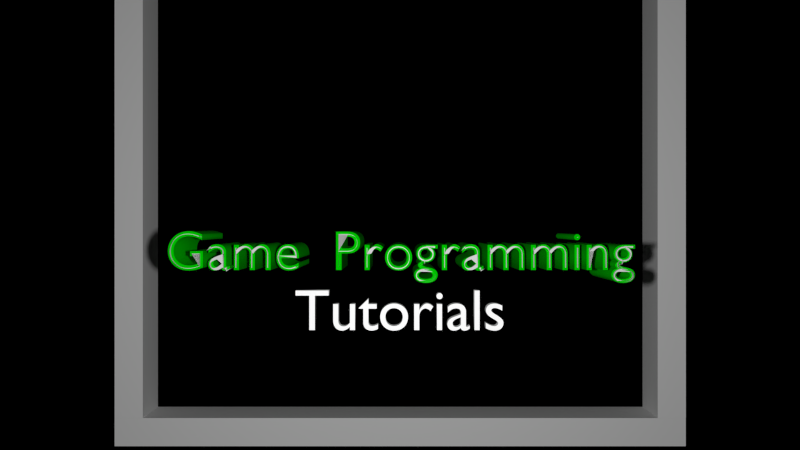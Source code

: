# Source: Intro_Tetris.blend  (saved by Blender 2.77.0; exported with 4.5.12 LTS)
import bpy
from mathutils import Matrix  # noqa: F401  (used for matrix-valued properties, if any)

bpy.ops.wm.read_factory_settings(use_empty=True)
scene = bpy.context.scene
scene.name = 'Scene'

# ---- collections
col_collection_1 = bpy.data.collections.new('Collection 1'); scene.collection.children.link(col_collection_1)

# ---- materials (node trees are filled in below, after node groups)
mat_material_014 = bpy.data.materials.new('Material.014')
mat_material_014.alpha_threshold = 0.0
mat_material_014.use_transparent_shadow = False
mat_material_014.roughness = 0.5
mat_material_014.specular_intensity = 0.0
mat_material_014.line_color = (0.0, 0.0, 0.0, 1.0)
mat_material_013 = bpy.data.materials.new('Material.013')
mat_material_013.alpha_threshold = 0.0
mat_material_013.use_transparent_shadow = False
mat_material_013.diffuse_color = (0.0, 1.0, 1.0, 1.0)
mat_material_013.roughness = 0.5
mat_material_013.line_color = (0.0, 0.0, 0.0, 1.0)
mat_material_004 = bpy.data.materials.new('Material.004')
mat_material_004.alpha_threshold = 0.0
mat_material_004.use_transparent_shadow = False
mat_material_004.diffuse_color = (0.0, 0.2074, 1.0, 1.0)
mat_material_004.roughness = 0.5
mat_material_004.specular_intensity = 0.2174
mat_material_004.line_color = (0.0, 0.0, 0.0, 1.0)
mat_material_011 = bpy.data.materials.new('Material.011')
mat_material_011.alpha_threshold = 0.0
mat_material_011.use_transparent_shadow = False
mat_material_011.diffuse_color = (0.0, 1.0, 0.0, 1.0)
mat_material_011.roughness = 0.5
mat_material_011.specular_intensity = 0.07609
mat_material_011.line_color = (0.0, 0.0, 0.0, 1.0)
mat_material_012 = bpy.data.materials.new('Material.012')
mat_material_012.alpha_threshold = 0.0
mat_material_012.use_transparent_shadow = False
mat_material_012.diffuse_color = (1.0, 0.0003035, 0.9387, 1.0)
mat_material_012.roughness = 0.5
mat_material_012.specular_intensity = 0.09783
mat_material_012.line_color = (0.0, 0.0, 0.0, 1.0)
mat_material_010 = bpy.data.materials.new('Material.010')
mat_material_010.alpha_threshold = 0.0
mat_material_010.use_transparent_shadow = False
mat_material_010.diffuse_color = (1.0, 0.0, 0.0, 1.0)
mat_material_010.roughness = 0.5
mat_material_010.specular_intensity = 0.05435
mat_material_010.line_color = (0.0, 0.0, 0.0, 1.0)
mat_material_009 = bpy.data.materials.new('Material.009')
mat_material_009.alpha_threshold = 0.0
mat_material_009.use_transparent_shadow = False
mat_material_009.diffuse_color = (0.0, 0.2086, 1.0, 1.0)
mat_material_009.roughness = 0.5
mat_material_009.specular_intensity = 0.07609
mat_material_009.line_color = (0.0, 0.0, 0.0, 1.0)
mat_material_008 = bpy.data.materials.new('Material.008')
mat_material_008.alpha_threshold = 0.0
mat_material_008.use_transparent_shadow = False
mat_material_008.diffuse_color = (1.0, 0.0, 0.7053, 1.0)
mat_material_008.roughness = 0.5
mat_material_008.specular_intensity = 0.05435
mat_material_008.line_color = (0.0, 0.0, 0.0, 1.0)
mat_material_007 = bpy.data.materials.new('Material.007')
mat_material_007.alpha_threshold = 0.0
mat_material_007.use_transparent_shadow = False
mat_material_007.diffuse_color = (1.0, 1.0, 0.0, 1.0)
mat_material_007.roughness = 0.5
mat_material_007.specular_intensity = 0.05435
mat_material_007.line_color = (0.0, 0.0, 0.0, 1.0)
mat_material_005 = bpy.data.materials.new('Material.005')
mat_material_005.alpha_threshold = 0.0
mat_material_005.use_transparent_shadow = False
mat_material_005.diffuse_color = (0.0, 1.0, 0.0, 1.0)
mat_material_005.roughness = 0.5
mat_material_005.specular_intensity = 0.07609
mat_material_005.line_color = (0.0, 0.0, 0.0, 1.0)
mat_material_003 = bpy.data.materials.new('Material.003')
mat_material_003.alpha_threshold = 0.0
mat_material_003.use_transparent_shadow = False
mat_material_003.diffuse_color = (1.0, 0.0, 0.0, 1.0)
mat_material_003.roughness = 0.5
mat_material_003.specular_intensity = 0.05435
mat_material_003.line_color = (0.0, 0.0, 0.0, 1.0)
mat_material_002 = bpy.data.materials.new('Material.002')
mat_material_002.alpha_threshold = 0.0
mat_material_002.use_transparent_shadow = False
mat_material_002.roughness = 0.5
mat_material_002.specular_intensity = 0.0
mat_material_002.line_color = (0.0, 0.0, 0.0, 1.0)
mat_material_001 = bpy.data.materials.new('Material.001')
mat_material_001.alpha_threshold = 0.0
mat_material_001.use_transparent_shadow = False
mat_material_001.diffuse_color = (0.0, 0.6383, 0.0, 1.0)
mat_material_001.roughness = 0.5
mat_material_001.specular_intensity = 0.0
mat_material_001.line_color = (0.0, 0.0, 0.0, 1.0)

# ---- material node trees

# ---- world
world_world = bpy.data.worlds.new('World'); scene.world = world_world
world_world.color = (0.0, 0.0, 0.0)
world_world.use_sun_shadow = False
world_world.sun_shadow_jitter_overblur = 0.0
world_world.cycles.sampling_method = 'NONE'
world_world.cycles.sample_map_resolution = 256

# ---- cameras
cam_camera = bpy.data.cameras.new('Camera')
cam_camera.clip_end = 100.0
cam_camera.lens = 35.0
cam_camera.sensor_width = 32.0
cam_camera.sensor_height = 18.0
cam_camera.ortho_scale = 7.314
cam_camera.dof.focus_distance = 0.0
cam_camera.dof.aperture_fstop = 128.0

# ---- lights
light_point = bpy.data.lights.new('Point', 'POINT')
light_point.transmission_factor = 0.0
light_point.energy = 882.0
light_point.shadow_buffer_clip_start = 0.5
light_point.shadow_soft_size = 0.1
light_point.shadow_maximum_resolution = 0.006
light_point.use_absolute_resolution = True
light_point.cycles.use_multiple_importance_sampling = False

# ---- meshes
me_cube_020 = bpy.data.meshes.new('Cube.020')
me_cube_020.from_pydata([(-1.0, -1.0, -1.0), (-1.0, 1.0, -1.0), (1.0, 1.0, -1.0), (1.0, -1.0, -1.0), (-1.0, -1.0, 1.0), (-1.0, 1.0, 1.0), (1.0, 1.0, 1.0), (1.0, -1.0, 1.0)], [], [(4, 5, 1, 0), (5, 6, 2, 1), (6, 7, 3, 2), (7, 4, 0, 3), (0, 1, 2, 3), (7, 6, 5, 4)])
me_cube_020.materials.append(mat_material_004)
me_cube_020.use_remesh_preserve_volume = False
me_cube_020.use_remesh_preserve_attributes = False
me_cube_020.use_mirror_vertex_groups = False
me_cube_020.update()
me_cube_019 = bpy.data.meshes.new('Cube.019')
me_cube_019.from_pydata([(-1.0, -1.0, -1.0), (-1.0, 1.0, -1.0), (1.0, 1.0, -1.0), (1.0, -1.0, -1.0), (-1.0, -1.0, 1.0), (-1.0, 1.0, 1.0), (1.0, 1.0, 1.0), (1.0, -1.0, 1.0)], [], [(4, 5, 1, 0), (5, 6, 2, 1), (6, 7, 3, 2), (7, 4, 0, 3), (0, 1, 2, 3), (7, 6, 5, 4)])
me_cube_019.materials.append(mat_material_011)
me_cube_019.use_remesh_preserve_volume = False
me_cube_019.use_remesh_preserve_attributes = False
me_cube_019.use_mirror_vertex_groups = False
me_cube_019.update()
me_cube_017 = bpy.data.meshes.new('Cube.017')
me_cube_017.from_pydata([(-1.0, -1.0, -1.0), (-1.0, 1.0, -1.0), (1.0, 1.0, -1.0), (1.0, -1.0, -1.0), (-1.0, -1.0, 1.0), (-1.0, 1.0, 1.0), (1.0, 1.0, 1.0), (1.0, -1.0, 1.0), (-1.0, 1.0, 1.0), (-1.0, 1.0, -4.386), (1.0, 1.0, -4.386), (1.0, 1.0, 1.0), (-1.0, 2.777, 1.0), (-1.0, 2.777, -4.386), (1.0, 2.777, -4.386), (1.0, 2.777, 1.0)], [], [(4, 5, 1, 0), (5, 6, 2, 1), (6, 7, 3, 2), (7, 4, 0, 3), (0, 1, 2, 3), (7, 6, 5, 4), (12, 13, 9, 8), (13, 14, 10, 9), (14, 15, 11, 10), (15, 12, 8, 11), (8, 9, 10, 11), (15, 14, 13, 12)])
me_cube_017.materials.append(mat_material_012)
me_cube_017.use_remesh_preserve_volume = False
me_cube_017.use_remesh_preserve_attributes = False
me_cube_017.use_mirror_vertex_groups = False
me_cube_017.update()
me_cube_016 = bpy.data.meshes.new('Cube.016')
me_cube_016.from_pydata([(-1.0, 2.357, -1.0), (-1.0, 4.357, -1.0), (1.0, 4.357, -1.0), (1.0, 2.357, -1.0), (-1.0, 2.357, 1.0), (-1.0, 4.357, 1.0), (1.0, 4.357, 1.0), (1.0, 2.357, 1.0), (-1.0, -1.0, -1.0), (-1.0, 1.0, -1.0), (1.0, 1.0, -1.0), (1.0, -1.0, -1.0), (-1.0, -1.0, 1.0), (-1.0, 1.0, 1.0), (1.0, 1.0, 1.0), (1.0, -1.0, 1.0), (-1.0, 1.0, 1.0), (-1.0, 1.0, -2.888), (1.0, 1.0, -2.888), (1.0, 1.0, 1.0), (-1.0, 2.357, 1.0), (-1.0, 2.357, -2.888), (1.0, 2.357, -2.888), (1.0, 2.357, 1.0)], [], [(4, 5, 1, 0), (5, 6, 2, 1), (6, 7, 3, 2), (7, 4, 0, 3), (0, 1, 2, 3), (7, 6, 5, 4), (12, 13, 9, 8), (13, 14, 10, 9), (14, 15, 11, 10), (15, 12, 8, 11), (8, 9, 10, 11), (15, 14, 13, 12), (20, 21, 17, 16), (21, 22, 18, 17), (22, 23, 19, 18), (23, 20, 16, 19), (16, 17, 18, 19), (23, 22, 21, 20)])
me_cube_016.materials.append(mat_material_010)
me_cube_016.use_remesh_preserve_volume = False
me_cube_016.use_remesh_preserve_attributes = False
me_cube_016.use_mirror_vertex_groups = False
me_cube_016.update()
me_cube_015 = bpy.data.meshes.new('Cube.015')
me_cube_015.from_pydata([(-1.0, -1.0, -1.0), (-1.0, 1.0, -1.0), (1.0, 1.0, -1.0), (1.0, -1.0, -1.0), (-1.0, -1.0, 1.0), (-1.0, 1.0, 1.0), (1.0, 1.0, 1.0), (1.0, -1.0, 1.0)], [], [(4, 5, 1, 0), (5, 6, 2, 1), (6, 7, 3, 2), (7, 4, 0, 3), (0, 1, 2, 3), (7, 6, 5, 4)])
me_cube_015.materials.append(mat_material_009)
me_cube_015.use_remesh_preserve_volume = False
me_cube_015.use_remesh_preserve_attributes = False
me_cube_015.use_mirror_vertex_groups = False
me_cube_015.update()
me_cube_012 = bpy.data.meshes.new('Cube.012')
me_cube_012.from_pydata([(-1.0, 2.357, -1.0), (-1.0, 4.357, -1.0), (1.0, 4.357, -1.0), (1.0, 2.357, -1.0), (-1.0, 2.357, 1.0), (-1.0, 4.357, 1.0), (1.0, 4.357, 1.0), (1.0, 2.357, 1.0), (-1.0, -1.0, -1.0), (-1.0, 1.0, -1.0), (1.0, 1.0, -1.0), (1.0, -1.0, -1.0), (-1.0, -1.0, 1.0), (-1.0, 1.0, 1.0), (1.0, 1.0, 1.0), (1.0, -1.0, 1.0), (-1.0, 1.0, 1.0), (-1.0, 1.0, -2.888), (1.0, 1.0, -2.888), (1.0, 1.0, 1.0), (-1.0, 2.357, 1.0), (-1.0, 2.357, -2.888), (1.0, 2.357, -2.888), (1.0, 2.357, 1.0)], [], [(4, 5, 1, 0), (5, 6, 2, 1), (6, 7, 3, 2), (7, 4, 0, 3), (0, 1, 2, 3), (7, 6, 5, 4), (12, 13, 9, 8), (13, 14, 10, 9), (14, 15, 11, 10), (15, 12, 8, 11), (8, 9, 10, 11), (15, 14, 13, 12), (20, 21, 17, 16), (21, 22, 18, 17), (22, 23, 19, 18), (23, 20, 16, 19), (16, 17, 18, 19), (23, 22, 21, 20)])
me_cube_012.materials.append(mat_material_008)
me_cube_012.use_remesh_preserve_volume = False
me_cube_012.use_remesh_preserve_attributes = False
me_cube_012.use_mirror_vertex_groups = False
me_cube_012.update()
me_cube_010 = bpy.data.meshes.new('Cube.010')
me_cube_010.from_pydata([(-1.0, -1.0, -1.0), (-1.0, 1.0, -1.0), (1.0, 1.0, -1.0), (1.0, -1.0, -1.0), (-1.0, -1.0, 1.0), (-1.0, 1.0, 1.0), (1.0, 1.0, 1.0), (1.0, -1.0, 1.0), (-1.0, 1.0, 1.0), (-1.0, 1.0, -4.386), (1.0, 1.0, -4.386), (1.0, 1.0, 1.0), (-1.0, 2.777, 1.0), (-1.0, 2.777, -4.386), (1.0, 2.777, -4.386), (1.0, 2.777, 1.0)], [], [(4, 5, 1, 0), (5, 6, 2, 1), (6, 7, 3, 2), (7, 4, 0, 3), (0, 1, 2, 3), (7, 6, 5, 4), (12, 13, 9, 8), (13, 14, 10, 9), (14, 15, 11, 10), (15, 12, 8, 11), (8, 9, 10, 11), (15, 14, 13, 12)])
me_cube_010.materials.append(mat_material_007)
me_cube_010.use_remesh_preserve_volume = False
me_cube_010.use_remesh_preserve_attributes = False
me_cube_010.use_mirror_vertex_groups = False
me_cube_010.update()
me_cube_008 = bpy.data.meshes.new('Cube.008')
me_cube_008.from_pydata([(-1.0, -1.0, -1.0), (-1.0, 1.0, -1.0), (1.0, 1.0, -1.0), (1.0, -1.0, -1.0), (-1.0, -1.0, 1.0), (-1.0, 1.0, 1.0), (1.0, 1.0, 1.0), (1.0, -1.0, 1.0), (-1.0, 1.0, 1.0), (-1.0, 1.0, -4.386), (1.0, 1.0, -4.386), (1.0, 1.0, 1.0), (-1.0, 2.777, 1.0), (-1.0, 2.777, -4.386), (1.0, 2.777, -4.386), (1.0, 2.777, 1.0)], [], [(4, 5, 1, 0), (5, 6, 2, 1), (6, 7, 3, 2), (7, 4, 0, 3), (0, 1, 2, 3), (7, 6, 5, 4), (12, 13, 9, 8), (13, 14, 10, 9), (14, 15, 11, 10), (15, 12, 8, 11), (8, 9, 10, 11), (15, 14, 13, 12)])
me_cube_008.materials.append(mat_material_005)
me_cube_008.use_remesh_preserve_volume = False
me_cube_008.use_remesh_preserve_attributes = False
me_cube_008.use_mirror_vertex_groups = False
me_cube_008.update()
me_cube_005 = bpy.data.meshes.new('Cube.005')
me_cube_005.from_pydata([(-1.0, -1.0, -1.0), (-1.0, 1.0, -1.0), (1.0, 1.0, -1.0), (1.0, -1.0, -1.0), (-1.0, -1.0, 1.0), (-1.0, 1.0, 1.0), (1.0, 1.0, 1.0), (1.0, -1.0, 1.0)], [], [(4, 5, 1, 0), (5, 6, 2, 1), (6, 7, 3, 2), (7, 4, 0, 3), (0, 1, 2, 3), (7, 6, 5, 4)])
me_cube_005.materials.append(mat_material_004)
me_cube_005.use_remesh_preserve_volume = False
me_cube_005.use_remesh_preserve_attributes = False
me_cube_005.use_mirror_vertex_groups = False
me_cube_005.update()
me_cube_004 = bpy.data.meshes.new('Cube.004')
me_cube_004.from_pydata([(-1.0, -1.0, -1.0), (-1.0, 1.0, -1.0), (1.0, 1.0, -1.0), (1.0, -1.0, -1.0), (-1.0, -1.0, 1.0), (-1.0, 1.0, 1.0), (1.0, 1.0, 1.0), (1.0, -1.0, 1.0)], [], [(4, 5, 1, 0), (5, 6, 2, 1), (6, 7, 3, 2), (7, 4, 0, 3), (0, 1, 2, 3), (7, 6, 5, 4)])
me_cube_004.materials.append(mat_material_003)
me_cube_004.use_remesh_preserve_volume = False
me_cube_004.use_remesh_preserve_attributes = False
me_cube_004.use_mirror_vertex_groups = False
me_cube_004.update()
me_cube_003 = bpy.data.meshes.new('Cube.003')
me_cube_003.from_pydata([(-1.0, -1.0, -1.0), (-1.0, 1.0, -1.0), (1.0, 1.0, -1.0), (1.0, -1.0, -1.0), (-1.0, -1.0, 1.0), (-1.0, 1.0, 1.0), (1.0, 1.0, 1.0), (1.0, -1.0, 1.0)], [], [(4, 5, 1, 0), (5, 6, 2, 1), (6, 7, 3, 2), (7, 4, 0, 3), (0, 1, 2, 3), (7, 6, 5, 4)])
me_cube_003.use_remesh_preserve_volume = False
me_cube_003.use_remesh_preserve_attributes = False
me_cube_003.use_mirror_vertex_groups = False
me_cube_003.update()
me_cube_002 = bpy.data.meshes.new('Cube.002')
me_cube_002.from_pydata([(-1.0, -1.0, -1.0), (-1.0, 1.0, -1.0), (1.0, 1.0, -1.0), (1.0, -1.0, -1.0), (-1.0, -1.0, 1.0), (-1.0, 1.0, 1.0), (1.0, 1.0, 1.0), (1.0, -1.0, 1.0)], [], [(4, 5, 1, 0), (5, 6, 2, 1), (6, 7, 3, 2), (7, 4, 0, 3), (0, 1, 2, 3), (7, 6, 5, 4)])
me_cube_002.use_remesh_preserve_volume = False
me_cube_002.use_remesh_preserve_attributes = False
me_cube_002.use_mirror_vertex_groups = False
me_cube_002.update()
me_cube_001 = bpy.data.meshes.new('Cube.001')
me_cube_001.from_pydata([(-1.0, -1.0, -1.0), (-1.0, 1.0, -1.0), (1.0, 1.0, -1.0), (1.0, -1.0, -1.0), (-1.0, -1.0, 1.0), (-1.0, 1.0, 1.0), (1.0, 1.0, 1.0), (1.0, -1.0, 1.0)], [], [(4, 5, 1, 0), (5, 6, 2, 1), (6, 7, 3, 2), (7, 4, 0, 3), (0, 1, 2, 3), (7, 6, 5, 4)])
me_cube_001.use_remesh_preserve_volume = False
me_cube_001.use_remesh_preserve_attributes = False
me_cube_001.use_mirror_vertex_groups = False
me_cube_001.update()

# ---- curves / text
txt_text_004 = bpy.data.curves.new('Text.004', 'FONT')
txt_text_004.dimensions = '2D'
txt_text_004.body = 'Tutorials'
txt_text_004.materials.append(mat_material_014)
txt_text_004.use_path_clamp = True
txt_text_004.bevel_resolution = 0
txt_text_004.extrude = 0.1
txt_text_004.align_x = 'CENTER'
txt_text_003 = bpy.data.curves.new('Text.003', 'FONT')
txt_text_003.dimensions = '2D'
txt_text_003.body = 'Game Over!'
txt_text_003.materials.append(mat_material_013)
txt_text_003.use_path_clamp = True
txt_text_003.bevel_resolution = 0
txt_text_003.bevel_depth = 0.0432
txt_text_003.align_x = 'CENTER'
txt_text_003.size = 1.38
txt_text_002 = bpy.data.curves.new('Text.002', 'FONT')
txt_text_002.dimensions = '2D'
txt_text_002.body = 'Game  Programming'
txt_text_002.materials.append(mat_material_002)
txt_text_002.use_path_clamp = True
txt_text_002.bevel_resolution = 0
txt_text_002.offset = -0.024
txt_text_002.extrude = 0.02
txt_text_002.align_x = 'CENTER'
txt_text_002.size = 0.49
txt_text_001 = bpy.data.curves.new('Text.001', 'FONT')
txt_text_001.dimensions = '2D'
txt_text_001.body = 'Game  Programming'
txt_text_001.materials.append(mat_material_001)
txt_text_001.use_path_clamp = True
txt_text_001.bevel_resolution = 0
txt_text_001.extrude = 0.44
txt_text_001.align_x = 'CENTER'
txt_text_001.size = 0.49

# ---- objects
ob_speaker_003 = bpy.data.objects.new('Speaker.003', None)
ob_speaker_002 = bpy.data.objects.new('Speaker.002', None)
ob_speaker_001 = bpy.data.objects.new('Speaker.001', None)
ob_speaker = bpy.data.objects.new('Speaker', None)
ob_text_003 = bpy.data.objects.new('Text.003', txt_text_004)
ob_text = bpy.data.objects.new('Text', txt_text_003)
ob_cube_011 = bpy.data.objects.new('Cube.011', me_cube_020)
ob_cube_012 = bpy.data.objects.new('Cube.012', me_cube_019)
ob_cube_010 = bpy.data.objects.new('Cube.010', me_cube_017)
ob_cube_007 = bpy.data.objects.new('Cube.007', me_cube_016)
ob_cube_009 = bpy.data.objects.new('Cube.009', me_cube_015)
ob_cube_008 = bpy.data.objects.new('Cube.008', me_cube_012)
ob_cube_005 = bpy.data.objects.new('Cube.005', me_cube_010)
ob_cube_006 = bpy.data.objects.new('Cube.006', me_cube_008)
ob_cube_004 = bpy.data.objects.new('Cube.004', me_cube_005)
ob_cube_003 = bpy.data.objects.new('Cube.003', me_cube_004)
ob_cube_002 = bpy.data.objects.new('Cube.002', me_cube_003)
ob_cube_001 = bpy.data.objects.new('Cube.001', me_cube_002)
ob_cube = bpy.data.objects.new('Cube', me_cube_001)
ob_point = bpy.data.objects.new('Point', light_point)
ob_text_002 = bpy.data.objects.new('Text.002', txt_text_002)
ob_text_001 = bpy.data.objects.new('Text.001', txt_text_001)
ob_camera = bpy.data.objects.new('Camera', cam_camera)

# ---- transforms, parenting, visibility, modifiers, constraints
ob_speaker_003.location = (4.451, 0.0, 0.0)
ob_speaker_003.rotation_euler = (0.0, -1.571, 0.0)
ob_speaker_003.track_axis = 'NEG_Z'
ob_speaker_003.up_axis = 'Y'
ob_speaker_003.empty_image_offset = (0.0, 0.0)
ob_speaker_003.lineart.crease_threshold = 0.0
ob_speaker_002.location = (4.279, 0.0, 2.309)
ob_speaker_002.rotation_euler = (0.0, -1.571, 0.0)
ob_speaker_002.track_axis = 'NEG_Z'
ob_speaker_002.up_axis = 'Y'
ob_speaker_002.empty_image_offset = (0.0, 0.0)
ob_speaker_002.lineart.crease_threshold = 0.0
ob_speaker_001.location = (5.613, 0.0, 0.0)
ob_speaker_001.rotation_euler = (0.0, 3.142, 0.0)
ob_speaker_001.track_axis = 'NEG_Z'
ob_speaker_001.up_axis = 'Y'
ob_speaker_001.empty_image_offset = (0.0, 0.0)
ob_speaker_001.lineart.crease_threshold = 0.0
ob_speaker.location = (1.705, 0.0, 0.7981)
ob_speaker.rotation_euler = (0.0, -1.571, 0.0)
ob_speaker.track_axis = 'NEG_Z'
ob_speaker.up_axis = 'Y'
ob_speaker.empty_image_offset = (0.0, 0.0)
ob_speaker.lineart.crease_threshold = 0.0
ob_text_003.location = (3.363, 0.0, 1.49)
ob_text_003.rotation_euler = (1.571, -0.0, 1.571)
ob_text_003.scale = (0.4302, 0.4302, 0.4302)
ob_text_003.lineart.crease_threshold = 0.0
ob_text.location = (-104.7, 0.0, 2.164)
ob_text.rotation_euler = (1.571, -0.0, 1.571)
ob_text.lineart.crease_threshold = 0.0
ob_cube_011.location = (-105.2, 0.01313, 4.683)
ob_cube_011.rotation_euler = (1.571, -0.0, 0.0)
ob_cube_011.scale = (0.2995, 0.5458, 0.3615)
ob_cube_011.lineart.crease_threshold = 0.0
ob_cube_012.location = (-105.2, 0.0009894, 3.37)
ob_cube_012.rotation_euler = (1.571, -0.0, 0.0)
ob_cube_012.scale = (0.2995, 0.7663, 0.1544)
ob_cube_012.lineart.crease_threshold = 0.0
ob_cube_010.location = (-105.2, 0.4654, 2.782)
ob_cube_010.rotation_euler = (4.712, -0.0, 0.0)
ob_cube_010.scale = (0.2995, 0.1783, 0.1544)
ob_cube_010.lineart.crease_threshold = 0.0
ob_cube_007.location = (-105.2, -0.3717, 2.133)
ob_cube_007.rotation_euler = (6.283, -0.0, 0.0)
ob_cube_007.scale = (0.2995, 0.2276, 0.1544)
ob_cube_007.lineart.crease_threshold = 0.0
ob_cube_009.location = (-105.2, 0.0009894, 0.9207)
ob_cube_009.rotation_euler = (1.571, -0.0, 0.0)
ob_cube_009.scale = (0.2995, 0.7663, 0.1544)
ob_cube_009.lineart.crease_threshold = 0.0
ob_cube_008.location = (-105.2, 1.619, 0.3089)
ob_cube_008.rotation_euler = (3.142, -0.0, 0.0)
ob_cube_008.scale = (0.2995, 0.2276, 0.1544)
ob_cube_008.lineart.crease_threshold = 0.0
ob_cube_005.location = (-105.2, 2.334, 1.141)
ob_cube_005.rotation_euler = (6.283, -0.0, 0.0)
ob_cube_005.scale = (0.2995, 0.1783, 0.1544)
ob_cube_005.lineart.crease_threshold = 0.0
ob_cube_006.location = (-105.2, 2.65, 0.3089)
ob_cube_006.rotation_euler = (3.142, -0.0, 0.0)
ob_cube_006.scale = (0.2995, 0.1783, 0.1544)
ob_cube_006.lineart.crease_threshold = 0.0
ob_cube_004.location = (-105.2, -2.458, 0.7003)
ob_cube_004.rotation_euler = (1.571, -0.0, 0.0)
ob_cube_004.scale = (0.2995, 0.5458, 0.3615)
ob_cube_004.lineart.crease_threshold = 0.0
ob_cube_003.location = (-105.2, 2.001, 0.9207)
ob_cube_003.rotation_euler = (1.571, -0.0, 0.0)
ob_cube_003.scale = (0.2995, 0.7663, 0.1544)
ob_cube_003.lineart.crease_threshold = 0.0
ob_cube_002.location = (0.0, -2.974, 3.12)
ob_cube_002.rotation_euler = (1.571, -0.0, 0.0)
ob_cube_002.scale = (0.2995, 2.966, 0.1544)
ob_cube_002.lineart.crease_threshold = 0.0
ob_cube_001.location = (0.0, 2.974, 3.12)
ob_cube_001.rotation_euler = (1.571, -0.0, 0.0)
ob_cube_001.scale = (0.2995, 2.966, 0.1544)
ob_cube_001.lineart.crease_threshold = 0.0
ob_cube.location = (0.0, 0.0, 0.0)
ob_cube.scale = (0.2995, 3.128, 0.1544)
ob_cube.lineart.crease_threshold = 0.0
ob_point.location = (7.597, 0.0, 2.179)
ob_point.lineart.crease_threshold = 0.0
ob_text_002.location = (2.264, 0.0, 1.874)
ob_text_002.rotation_euler = (1.571, -0.0, 1.571)
ob_text_002.lineart.crease_threshold = 0.0
ob_text_001.location = (1.813, 0.0, 1.876)
ob_text_001.rotation_euler = (1.571, -0.0, 1.571)
ob_text_001.lineart.crease_threshold = 0.0
ob_camera.location = (9.883, -1.39e-07, 2.267)
ob_camera.rotation_euler = (1.571, -0.0, 1.571)
ob_camera.lock_rotations_4d = False
ob_camera.empty_display_type = 'ARROWS'
ob_camera.color = (0.0, 0.0, 0.0, 0.0)
ob_camera.display_type = 'WIRE'
ob_camera.lineart.crease_threshold = 0.0

# ---- collection membership
col_collection_1.objects.link(ob_speaker_003)
col_collection_1.objects.link(ob_speaker_002)
col_collection_1.objects.link(ob_speaker_001)
col_collection_1.objects.link(ob_speaker)
col_collection_1.objects.link(ob_text_003)
col_collection_1.objects.link(ob_text)
col_collection_1.objects.link(ob_cube_011)
col_collection_1.objects.link(ob_cube_012)
col_collection_1.objects.link(ob_cube_010)
col_collection_1.objects.link(ob_cube_007)
col_collection_1.objects.link(ob_cube_009)
col_collection_1.objects.link(ob_cube_008)
col_collection_1.objects.link(ob_cube_005)
col_collection_1.objects.link(ob_cube_006)
col_collection_1.objects.link(ob_cube_004)
col_collection_1.objects.link(ob_cube_003)
col_collection_1.objects.link(ob_cube_002)
col_collection_1.objects.link(ob_cube_001)
col_collection_1.objects.link(ob_cube)
col_collection_1.objects.link(ob_point)
col_collection_1.objects.link(ob_text_002)
col_collection_1.objects.link(ob_text_001)
col_collection_1.objects.link(ob_camera)

# ---- scene / render settings (as saved in the file)
scene.camera = ob_camera
scene.frame_start = 1; scene.frame_end = 380; scene.frame_set(280)
scene.render.engine = 'BLENDER_EEVEE_NEXT'
scene.render.image_settings.color_mode = 'RGB'
scene.render.image_settings.compression = 90
scene.render.dither_intensity = 0.0
scene.render.film_transparent = True
scene.render.bake_margin = 2
scene.render.bake_bias = 0.0
scene.cycles.use_denoising = False
scene.cycles.samples = 10
scene.cycles.sampling_pattern = 'TABULATED_SOBOL'
scene.cycles.light_sampling_threshold = 0.0
scene.cycles.use_adaptive_sampling = False
scene.cycles.use_light_tree = False
scene.cycles.blur_glossy = 0.0
scene.cycles.volume_bounces = 1
scene.cycles.pixel_filter_type = 'GAUSSIAN'
scene.cycles.sample_clamp_indirect = 0.0
scene.view_settings.view_transform = 'Standard'
bpy.context.view_layer.update()
